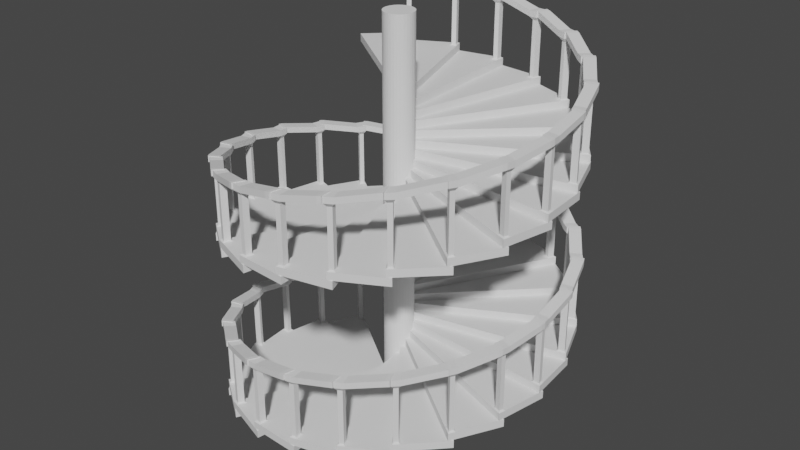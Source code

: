 # Source: SpiralStaircase.blend  (saved by Blender 3.4.6; exported with 4.5.12 LTS)
import bpy
from mathutils import Matrix  # noqa: F401  (used for matrix-valued properties, if any)

bpy.ops.wm.read_factory_settings(use_empty=True)
scene = bpy.context.scene
scene.name = 'Scene'

# ---- collections
col_collection = bpy.data.collections.new('Collection'); scene.collection.children.link(col_collection)

# ---- world
world_world = bpy.data.worlds.new('World'); scene.world = world_world
world_world.use_nodes = True; world_world.node_tree.nodes.clear()
_N = world_world.node_tree.nodes; _L = world_world.node_tree.links
n0 = _N.new('ShaderNodeOutputWorld'); n0.name = 'World Output'; n0.location = (300, 300)
n1 = _N.new('ShaderNodeBackground'); n1.name = 'Background'; n1.location = (10, 300)
n1.inputs[0].default_value = (0.05088, 0.05088, 0.05088, 1.0)
_L.new(n1.outputs[0], n0.inputs[0])
n0.is_active_output = True
world_world.color = (0.05088, 0.05088, 0.05088)
world_world.use_sun_shadow = False
world_world.sun_shadow_jitter_overblur = 0.0

# ---- meshes
me_circle = bpy.data.meshes.new('Circle')
me_circle.from_pydata([(-0.809, 0.5878, 0.0), (-0.9511, 0.309, 0.0), (0.0, 0.0, 0.0), (-0.9511, 0.309, 0.04528), (-0.809, 0.5878, 0.04528), (0.0, 0.0, 0.04528), (-0.9511, 0.309, 0.04528), (-0.809, 0.5878, 0.04528), (0.0, 0.0, 0.04528), (-0.7618, 0.5535, 0.04528), (-0.8285, 0.5496, 0.04528), (-0.7811, 0.5161, 0.04528), (-0.8163, 0.5504, 0.05147), (-0.8039, 0.5746, 0.05147), (-0.774, 0.5528, 0.05147), (-0.7862, 0.5291, 0.05147), (-0.8163, 0.5504, 0.3791), (-0.8039, 0.5746, 0.3791), (-0.774, 0.5528, 0.3791), (-0.7862, 0.5291, 0.3791), (-0.8341, 0.5493, 0.3993), (-0.8114, 0.5939, 0.3993), (-0.7562, 0.5538, 0.3993), (-0.7787, 0.51, 0.3993), (-0.8341, 0.5493, 0.435), (-0.8114, 0.5939, 0.435), (-0.7562, 0.5538, 0.435), (-0.7787, 0.51, 0.435), (-0.8832, 0.3312, 0.4449), (-0.9386, 0.3704, 0.4449), (-0.8832, 0.3312, 0.4806), (-0.9386, 0.3704, 0.4806), (-0.8931, 0.3085, 0.448), (-0.9485, 0.3477, 0.448), (-0.8931, 0.3085, 0.4837), (-0.9485, 0.3477, 0.4837)], [], [(0, 2, 1), (3, 5, 8, 6), (1, 2, 5, 3), (2, 0, 4, 5), (0, 1, 3, 4), (7, 10, 12, 13), (5, 4, 7, 9, 8), (4, 3, 6, 10), (9, 11, 10, 6, 8), (10, 7, 4), (15, 14, 18, 19), (10, 11, 15, 12), (11, 9, 14, 15), (9, 7, 13, 14), (16, 19, 23, 20), (13, 12, 16, 17), (12, 15, 19, 16), (14, 13, 17, 18), (23, 22, 26, 27), (18, 17, 21, 22), (19, 18, 22, 23), (17, 16, 20, 21), (25, 24, 27, 26), (21, 20, 24, 25), (23, 27, 30, 28), (22, 21, 25, 26), (31, 29, 33, 35), (27, 24, 31, 30), (20, 23, 28, 29), (24, 20, 29, 31), (33, 32, 34, 35), (30, 31, 35, 34), (28, 30, 34, 32), (29, 28, 32, 33)])
_uv = me_circle.uv_layers.new(name='UVMap')
_uv.uv.foreach_set('vector', [0.0, 0.0, 0.0, 0.0, 0.0, 0.0, 0.0, 0.0, 0.0, 0.0, 0.0, 0.0, 0.0, 0.0, 0.0, 0.0, 0.0, 0.0, 0.0, 0.0, 0.0, 0.0, 0.0, 0.0, 0.0, 0.0, 0.0, 0.0, 0.0, 0.0, 0.0, 0.0, 0.0, 0.0, 0.0, 0.0, 0.0, 0.0, 0.0, 0.0, 0.0, 0.0, 0.0, 0.0, 0.0, 0.0, 0.0, 0.0, 0.0, 0.0, 0.0, 0.0, 0.0, 0.0, 0.0, 0.0, 0.0, 0.0, 0.0, 0.0, 0.0, 0.0, 0.0, 0.0, 0.0, 0.0, 0.0, 0.0, 0.0, 0.0, 0.0, 0.0, 0.0, 0.0, 0.0, 0.0, 0.0, 0.0, 0.0, 0.0, 0.0, 0.0, 0.0, 0.0, 0.0, 0.0, 0.0, 0.0, 0.0, 0.0, 0.0, 0.0, 0.0, 0.0, 0.0, 0.0, 0.0, 0.0, 0.0, 0.0, 0.0, 0.0, 0.0, 0.0, 0.0, 0.0, 0.0, 0.0, 0.0, 0.0, 0.0, 0.0, 0.0, 0.0, 0.0, 0.0, 0.0, 0.0, 0.0, 0.0, 0.0, 0.0, 0.0, 0.0, 0.0, 0.0, 0.0, 0.0, 0.0, 0.0, 0.0, 0.0, 0.0, 0.0, 0.0, 0.0, 0.0, 0.0, 0.0, 0.0, 0.0, 0.0, 0.0, 0.0, 0.0, 0.0, 0.0, 0.0, 0.0, 0.0, 0.0, 0.0, 0.0, 0.0, 0.0, 0.0, 0.0, 0.0, 0.0, 0.0, 0.0, 0.0, 0.0, 0.0, 0.0, 0.0, 0.0, 0.0, 0.0, 0.0, 0.0, 0.0, 0.0, 0.0, 0.0, 0.0, 0.0, 0.0, 0.0, 0.0, 0.0, 0.0, 0.0, 0.0, 0.0, 0.0, 0.0, 0.0, 0.0, 0.0, 0.0, 0.0, 0.0, 0.0, 0.0, 0.0, 0.0, 0.0, 0.0, 0.0, 0.0, 0.0, 0.0, 0.0, 0.0, 0.0, 0.0, 0.0, 0.0, 0.0, 0.0, 0.0, 0.0, 0.0, 0.0, 0.0, 0.0, 0.0, 0.0, 0.0, 0.0, 0.0, 0.0, 0.0, 0.0, 0.0, 0.0, 0.0, 0.0, 0.0, 0.0, 0.0, 0.0, 0.0, 0.0, 0.0, 0.0, 0.0, 0.0, 0.0, 0.0, 0.0, 0.0, 0.0, 0.0, 0.0, 0.0, 0.0, 0.0, 0.0, 0.0, 0.0, 0.0, 0.0, 0.0, 0.0, 0.0, 0.0, 0.0, 0.0, 0.0, 0.0, 0.0, 0.0, 0.0, 0.0, 0.0, 0.0, 0.0, 0.0, 0.0, 0.0])
me_circle.update()
me_cylinder = bpy.data.meshes.new('Cylinder')
me_cylinder.from_pydata([(0.0, 1.0, -1.0), (0.0, 1.0, 1.0), (0.1951, 0.9808, -1.0), (0.1951, 0.9808, 1.0), (0.3827, 0.9239, -1.0), (0.3827, 0.9239, 1.0), (0.5556, 0.8315, -1.0), (0.5556, 0.8315, 1.0), (0.7071, 0.7071, -1.0), (0.7071, 0.7071, 1.0), (0.8315, 0.5556, -1.0), (0.8315, 0.5556, 1.0), (0.9239, 0.3827, -1.0), (0.9239, 0.3827, 1.0), (0.9808, 0.1951, -1.0), (0.9808, 0.1951, 1.0), (1.0, 0.0, -1.0), (1.0, 0.0, 1.0), (0.9808, -0.1951, -1.0), (0.9808, -0.1951, 1.0), (0.9239, -0.3827, -1.0), (0.9239, -0.3827, 1.0), (0.8315, -0.5556, -1.0), (0.8315, -0.5556, 1.0), (0.7071, -0.7071, -1.0), (0.7071, -0.7071, 1.0), (0.5556, -0.8315, -1.0), (0.5556, -0.8315, 1.0), (0.3827, -0.9239, -1.0), (0.3827, -0.9239, 1.0), (0.1951, -0.9808, -1.0), (0.1951, -0.9808, 1.0), (0.0, -1.0, -1.0), (0.0, -1.0, 1.0), (-0.1951, -0.9808, -1.0), (-0.1951, -0.9808, 1.0), (-0.3827, -0.9239, -1.0), (-0.3827, -0.9239, 1.0), (-0.5556, -0.8315, -1.0), (-0.5556, -0.8315, 1.0), (-0.7071, -0.7071, -1.0), (-0.7071, -0.7071, 1.0), (-0.8315, -0.5556, -1.0), (-0.8315, -0.5556, 1.0), (-0.9239, -0.3827, -1.0), (-0.9239, -0.3827, 1.0), (-0.9808, -0.1951, -1.0), (-0.9808, -0.1951, 1.0), (-1.0, 0.0, -1.0), (-1.0, 0.0, 1.0), (-0.9808, 0.1951, -1.0), (-0.9808, 0.1951, 1.0), (-0.9239, 0.3827, -1.0), (-0.9239, 0.3827, 1.0), (-0.8315, 0.5556, -1.0), (-0.8315, 0.5556, 1.0), (-0.7071, 0.7071, -1.0), (-0.7071, 0.7071, 1.0), (-0.5556, 0.8315, -1.0), (-0.5556, 0.8315, 1.0), (-0.3827, 0.9239, -1.0), (-0.3827, 0.9239, 1.0), (-0.1951, 0.9808, -1.0), (-0.1951, 0.9808, 1.0)], [], [(0, 1, 3, 2), (2, 3, 5, 4), (4, 5, 7, 6), (6, 7, 9, 8), (8, 9, 11, 10), (10, 11, 13, 12), (12, 13, 15, 14), (14, 15, 17, 16), (16, 17, 19, 18), (18, 19, 21, 20), (20, 21, 23, 22), (22, 23, 25, 24), (24, 25, 27, 26), (26, 27, 29, 28), (28, 29, 31, 30), (30, 31, 33, 32), (32, 33, 35, 34), (34, 35, 37, 36), (36, 37, 39, 38), (38, 39, 41, 40), (40, 41, 43, 42), (42, 43, 45, 44), (44, 45, 47, 46), (46, 47, 49, 48), (48, 49, 51, 50), (50, 51, 53, 52), (52, 53, 55, 54), (54, 55, 57, 56), (56, 57, 59, 58), (58, 59, 61, 60), (3, 1, 63, 61, 59, 57, 55, 53, 51, 49, 47, 45, 43, 41, 39, 37, 35, 33, 31, 29, 27, 25, 23, 21, 19, 17, 15, 13, 11, 9, 7, 5), (60, 61, 63, 62), (62, 63, 1, 0), (0, 2, 4, 6, 8, 10, 12, 14, 16, 18, 20, 22, 24, 26, 28, 30, 32, 34, 36, 38, 40, 42, 44, 46, 48, 50, 52, 54, 56, 58, 60, 62)])
_uv = me_cylinder.uv_layers.new(name='UVMap')
_uv.uv.foreach_set('vector', [1.0, 0.5, 1.0, 1.0, 0.9688, 1.0, 0.9688, 0.5, 0.9688, 0.5, 0.9688, 1.0, 0.9375, 1.0, 0.9375, 0.5, 0.9375, 0.5, 0.9375, 1.0, 0.9062, 1.0, 0.9062, 0.5, 0.9062, 0.5, 0.9062, 1.0, 0.875, 1.0, 0.875, 0.5, 0.875, 0.5, 0.875, 1.0, 0.8438, 1.0, 0.8438, 0.5, 0.8438, 0.5, 0.8438, 1.0, 0.8125, 1.0, 0.8125, 0.5, 0.8125, 0.5, 0.8125, 1.0, 0.7812, 1.0, 0.7812, 0.5, 0.7812, 0.5, 0.7812, 1.0, 0.75, 1.0, 0.75, 0.5, 0.75, 0.5, 0.75, 1.0, 0.7188, 1.0, 0.7188, 0.5, 0.7188, 0.5, 0.7188, 1.0, 0.6875, 1.0, 0.6875, 0.5, 0.6875, 0.5, 0.6875, 1.0, 0.6562, 1.0, 0.6562, 0.5, 0.6562, 0.5, 0.6562, 1.0, 0.625, 1.0, 0.625, 0.5, 0.625, 0.5, 0.625, 1.0, 0.5938, 1.0, 0.5938, 0.5, 0.5938, 0.5, 0.5938, 1.0, 0.5625, 1.0, 0.5625, 0.5, 0.5625, 0.5, 0.5625, 1.0, 0.5312, 1.0, 0.5312, 0.5, 0.5312, 0.5, 0.5312, 1.0, 0.5, 1.0, 0.5, 0.5, 0.5, 0.5, 0.5, 1.0, 0.4688, 1.0, 0.4688, 0.5, 0.4688, 0.5, 0.4688, 1.0, 0.4375, 1.0, 0.4375, 0.5, 0.4375, 0.5, 0.4375, 1.0, 0.4062, 1.0, 0.4062, 0.5, 0.4062, 0.5, 0.4062, 1.0, 0.375, 1.0, 0.375, 0.5, 0.375, 0.5, 0.375, 1.0, 0.3438, 1.0, 0.3438, 0.5, 0.3438, 0.5, 0.3438, 1.0, 0.3125, 1.0, 0.3125, 0.5, 0.3125, 0.5, 0.3125, 1.0, 0.2812, 1.0, 0.2812, 0.5, 0.2812, 0.5, 0.2812, 1.0, 0.25, 1.0, 0.25, 0.5, 0.25, 0.5, 0.25, 1.0, 0.2188, 1.0, 0.2188, 0.5, 0.2188, 0.5, 0.2188, 1.0, 0.1875, 1.0, 0.1875, 0.5, 0.1875, 0.5, 0.1875, 1.0, 0.1562, 1.0, 0.1562, 0.5, 0.1562, 0.5, 0.1562, 1.0, 0.125, 1.0, 0.125, 0.5, 0.125, 0.5, 0.125, 1.0, 0.09375, 1.0, 0.09375, 0.5, 0.09375, 0.5, 0.09375, 1.0, 0.0625, 1.0, 0.0625, 0.5, 0.2968, 0.4854, 0.25, 0.49, 0.2032, 0.4854, 0.1582, 0.4717, 0.1167, 0.4496, 0.08029, 0.4197, 0.05045, 0.3833, 0.02827, 0.3418, 0.01461, 0.2968, 0.01, 0.25, 0.01461, 0.2032, 0.02827, 0.1582, 0.05045, 0.1167, 0.08029, 0.08029, 0.1167, 0.05045, 0.1582, 0.02827, 0.2032, 0.01461, 0.25, 0.01, 0.2968, 0.01461, 0.3418, 0.02827, 0.3833, 0.05045, 0.4197, 0.08029, 0.4496, 0.1167, 0.4717, 0.1582, 0.4854, 0.2032, 0.49, 0.25, 0.4854, 0.2968, 0.4717, 0.3418, 0.4496, 0.3833, 0.4197, 0.4197, 0.3833, 0.4496, 0.3418, 0.4717, 0.0625, 0.5, 0.0625, 1.0, 0.03125, 1.0, 0.03125, 0.5, 0.03125, 0.5, 0.03125, 1.0, 0.0, 1.0, 0.0, 0.5, 0.75, 0.49, 0.7968, 0.4854, 0.8418, 0.4717, 0.8833, 0.4496, 0.9197, 0.4197, 0.9496, 0.3833, 0.9717, 0.3418, 0.9854, 0.2968, 0.99, 0.25, 0.9854, 0.2032, 0.9717, 0.1582, 0.9496, 0.1167, 0.9197, 0.08029, 0.8833, 0.05045, 0.8418, 0.02827, 0.7968, 0.01461, 0.75, 0.01, 0.7032, 0.01461, 0.6582, 0.02827, 0.6167, 0.05045, 0.5803, 0.08029, 0.5504, 0.1167, 0.5283, 0.1582, 0.5146, 0.2032, 0.51, 0.25, 0.5146, 0.2968, 0.5283, 0.3418, 0.5504, 0.3833, 0.5803, 0.4197, 0.6167, 0.4496, 0.6582, 0.4717, 0.7032, 0.4854])
me_cylinder.update()

# ---- objects
ob_circle = bpy.data.objects.new('Circle', me_circle)
ob_empty = bpy.data.objects.new('Empty', None)
ob_cylinder = bpy.data.objects.new('Cylinder', me_cylinder)

# ---- transforms, parenting, visibility, modifiers, constraints
ob_circle.location = (0.0, 0.0, 0.0)
_m = ob_circle.modifiers.new('Array', 'ARRAY')
_m.count = 44
_m.use_relative_offset = False
_m.use_object_offset = True
_m.offset_object = ob_empty
ob_empty.location = (0.002166, -6.111e-09, 0.04548)
ob_empty.rotation_euler = (0.0, 0.0, 0.2845)
ob_cylinder.location = (0.01296, -0.01452, 1.225)
ob_cylinder.scale = (0.08611, 0.08611, 1.209)

# ---- collection membership
col_collection.objects.link(ob_circle)
col_collection.objects.link(ob_empty)
col_collection.objects.link(ob_cylinder)

# ---- scene / render settings (as saved in the file)
scene.frame_start = 1; scene.frame_end = 250; scene.frame_set(1)
scene.render.engine = 'BLENDER_EEVEE_NEXT'
scene.cycles.sampling_pattern = 'TABULATED_SOBOL'
scene.cycles.use_light_tree = False
scene.view_settings.view_transform = 'Filmic'
bpy.context.view_layer.update()

# ---- added for rendering (the .blend has no active camera and no usable light): camera, sun
cam_auto = bpy.data.cameras.new('AutoCamera')
cam_auto.lens = 50.0
cam_auto.sensor_width = 36.0
cam_auto.clip_end = 1000.0
ob_auto_camera = bpy.data.objects.new('AutoCamera', cam_auto)
scene.collection.objects.link(ob_auto_camera)
ob_auto_camera.location = (3.47043, -4.15586, 3.99551)
ob_auto_camera.rotation_euler = (1.09748, -7.21219e-08, 0.694738)
scene.camera = ob_auto_camera
light_auto_sun = bpy.data.lights.new('AutoSun', 'SUN')
light_auto_sun.energy = 3.0
light_auto_sun.angle = 0.0523599
ob_auto_sun = bpy.data.objects.new('AutoSun', light_auto_sun)
scene.collection.objects.link(ob_auto_sun)
ob_auto_sun.rotation_euler = (0.872665, 0.174533, 0.523599)
bpy.context.view_layer.update()
